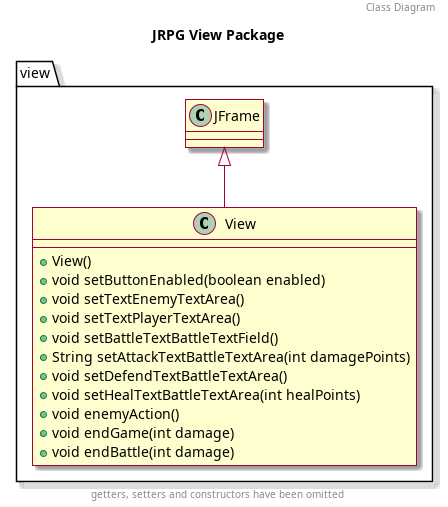

The diagram above was rendered by PlantUML. Its source (embedded in the PNG):
@startuml
skin rose
title JRPG View Package
header Class Diagram
footer getters, setters and constructors have been omitted

package "view" 
{
    class View {
        + View()
        + void setButtonEnabled(boolean enabled)
        + void setTextEnemyTextArea()
        + void setTextPlayerTextArea()
        + void setBattleTextBattleTextField()
        + String setAttackTextBattleTextArea(int damagePoints)
        + void setDefendTextBattleTextArea()
        + void setHealTextBattleTextArea(int healPoints)
        + void enemyAction()
        + void endGame(int damage)
        + void endBattle(int damage)
    }

    JFrame <|-- View
}

@enduml